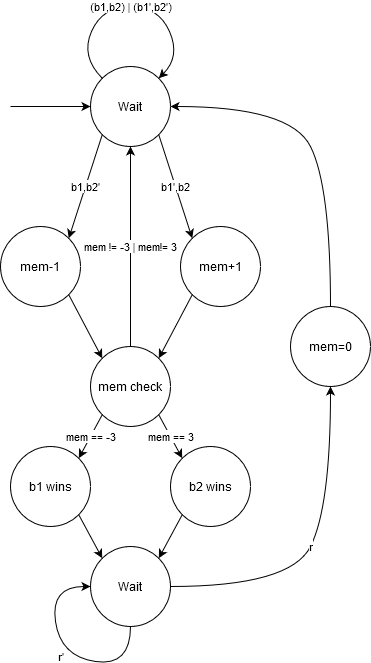

The diagram above was exported from draw.io. Its source (the exported page's mxGraphModel, read from the mxfile embedded in the PNG):
<mxGraphModel dx="1422" dy="830" grid="1" gridSize="10" guides="1" tooltips="1" connect="1" arrows="1" fold="1" page="1" pageScale="1" pageWidth="827" pageHeight="1169" math="0" shadow="0">
  <root>
    <mxCell id="0" />
    <mxCell id="1" parent="0" />
    <mxCell id="1_CM0BBesEv4Azfldd7L-1" value="mem-1" style="ellipse;whiteSpace=wrap;html=1;aspect=fixed;" parent="1" vertex="1">
      <mxGeometry x="30" y="320" width="80" height="80" as="geometry" />
    </mxCell>
    <mxCell id="1_CM0BBesEv4Azfldd7L-2" value="mem+1" style="ellipse;whiteSpace=wrap;html=1;aspect=fixed;" parent="1" vertex="1">
      <mxGeometry x="210" y="320" width="80" height="80" as="geometry" />
    </mxCell>
    <mxCell id="1_CM0BBesEv4Azfldd7L-3" value="Wait" style="ellipse;whiteSpace=wrap;html=1;aspect=fixed;" parent="1" vertex="1">
      <mxGeometry x="120" y="160" width="80" height="80" as="geometry" />
    </mxCell>
    <mxCell id="1_CM0BBesEv4Azfldd7L-4" value="(b1,b2) | (b1',b2')" style="curved=1;endArrow=classic;html=1;exitX=0;exitY=0;exitDx=0;exitDy=0;entryX=1;entryY=0;entryDx=0;entryDy=0;" parent="1" edge="1">
      <mxGeometry width="50" height="50" relative="1" as="geometry">
        <mxPoint x="131.7157287525381" y="171.7157287525381" as="sourcePoint" />
        <mxPoint x="188.2842712474619" y="171.7157287525381" as="targetPoint" />
        <Array as="points">
          <mxPoint x="110" y="150" />
          <mxPoint x="132" y="100" />
          <mxPoint x="188" y="100" />
          <mxPoint x="210" y="150" />
        </Array>
      </mxGeometry>
    </mxCell>
    <mxCell id="1_CM0BBesEv4Azfldd7L-6" value="" style="endArrow=classic;html=1;" parent="1" edge="1">
      <mxGeometry width="50" height="50" relative="1" as="geometry">
        <mxPoint x="40" y="200" as="sourcePoint" />
        <mxPoint x="120" y="200" as="targetPoint" />
      </mxGeometry>
    </mxCell>
    <mxCell id="1_CM0BBesEv4Azfldd7L-7" value="b1,b2'" style="endArrow=classic;html=1;exitX=0;exitY=1;exitDx=0;exitDy=0;entryX=1;entryY=0;entryDx=0;entryDy=0;" parent="1" source="1_CM0BBesEv4Azfldd7L-3" target="1_CM0BBesEv4Azfldd7L-1" edge="1">
      <mxGeometry width="50" height="50" relative="1" as="geometry">
        <mxPoint x="80" y="240" as="sourcePoint" />
        <mxPoint x="120" y="310" as="targetPoint" />
      </mxGeometry>
    </mxCell>
    <mxCell id="1_CM0BBesEv4Azfldd7L-8" value="&lt;div&gt;b1',b2&lt;/div&gt;" style="endArrow=classic;html=1;exitX=1;exitY=1;exitDx=0;exitDy=0;entryX=0;entryY=0;entryDx=0;entryDy=0;" parent="1" source="1_CM0BBesEv4Azfldd7L-3" target="1_CM0BBesEv4Azfldd7L-2" edge="1">
      <mxGeometry width="50" height="50" relative="1" as="geometry">
        <mxPoint x="210" y="450" as="sourcePoint" />
        <mxPoint x="260" y="400" as="targetPoint" />
      </mxGeometry>
    </mxCell>
    <mxCell id="1_CM0BBesEv4Azfldd7L-9" value="mem check" style="ellipse;whiteSpace=wrap;html=1;aspect=fixed;" parent="1" vertex="1">
      <mxGeometry x="120" y="440" width="80" height="80" as="geometry" />
    </mxCell>
    <mxCell id="1_CM0BBesEv4Azfldd7L-10" value="" style="endArrow=classic;html=1;entryX=1;entryY=0;entryDx=0;entryDy=0;exitX=0;exitY=1;exitDx=0;exitDy=0;" parent="1" source="1_CM0BBesEv4Azfldd7L-2" target="1_CM0BBesEv4Azfldd7L-9" edge="1">
      <mxGeometry width="50" height="50" relative="1" as="geometry">
        <mxPoint x="210" y="450" as="sourcePoint" />
        <mxPoint x="260" y="400" as="targetPoint" />
      </mxGeometry>
    </mxCell>
    <mxCell id="1_CM0BBesEv4Azfldd7L-11" value="" style="endArrow=classic;html=1;exitX=1;exitY=1;exitDx=0;exitDy=0;entryX=0;entryY=0;entryDx=0;entryDy=0;" parent="1" source="1_CM0BBesEv4Azfldd7L-1" target="1_CM0BBesEv4Azfldd7L-9" edge="1">
      <mxGeometry width="50" height="50" relative="1" as="geometry">
        <mxPoint x="210" y="450" as="sourcePoint" />
        <mxPoint x="250" y="480" as="targetPoint" />
      </mxGeometry>
    </mxCell>
    <mxCell id="1_CM0BBesEv4Azfldd7L-12" value="mem != -3 | mem!= 3" style="endArrow=classic;html=1;exitX=0.5;exitY=0;exitDx=0;exitDy=0;entryX=0.5;entryY=1;entryDx=0;entryDy=0;" parent="1" source="1_CM0BBesEv4Azfldd7L-9" target="1_CM0BBesEv4Azfldd7L-3" edge="1">
      <mxGeometry width="50" height="50" relative="1" as="geometry">
        <mxPoint x="210" y="450" as="sourcePoint" />
        <mxPoint x="260" y="400" as="targetPoint" />
        <mxPoint as="offset" />
      </mxGeometry>
    </mxCell>
    <mxCell id="1_CM0BBesEv4Azfldd7L-13" value="mem == -3" style="endArrow=classic;html=1;exitX=0;exitY=1;exitDx=0;exitDy=0;entryX=1;entryY=0;entryDx=0;entryDy=0;" parent="1" source="1_CM0BBesEv4Azfldd7L-9" target="1_CM0BBesEv4Azfldd7L-30" edge="1">
      <mxGeometry width="50" height="50" relative="1" as="geometry">
        <mxPoint x="210" y="450" as="sourcePoint" />
        <mxPoint x="80" y="520" as="targetPoint" />
      </mxGeometry>
    </mxCell>
    <mxCell id="1_CM0BBesEv4Azfldd7L-17" value="Wait" style="ellipse;whiteSpace=wrap;html=1;aspect=fixed;" parent="1" vertex="1">
      <mxGeometry x="120" y="640" width="80" height="80" as="geometry" />
    </mxCell>
    <mxCell id="1_CM0BBesEv4Azfldd7L-20" value="r'" style="curved=1;endArrow=classic;html=1;exitX=0.5;exitY=1;exitDx=0;exitDy=0;entryX=0;entryY=0.5;entryDx=0;entryDy=0;" parent="1" source="1_CM0BBesEv4Azfldd7L-17" target="1_CM0BBesEv4Azfldd7L-17" edge="1">
      <mxGeometry width="50" height="50" relative="1" as="geometry">
        <mxPoint x="220" y="750" as="sourcePoint" />
        <mxPoint x="270" y="700" as="targetPoint" />
        <Array as="points">
          <mxPoint x="160" y="760" />
          <mxPoint x="90" y="750" />
          <mxPoint x="80" y="680" />
        </Array>
      </mxGeometry>
    </mxCell>
    <mxCell id="1_CM0BBesEv4Azfldd7L-21" value="mem=0" style="ellipse;whiteSpace=wrap;html=1;aspect=fixed;" parent="1" vertex="1">
      <mxGeometry x="320" y="400" width="80" height="80" as="geometry" />
    </mxCell>
    <mxCell id="1_CM0BBesEv4Azfldd7L-22" value="r" style="curved=1;endArrow=classic;html=1;entryX=0.5;entryY=1;entryDx=0;entryDy=0;exitX=1;exitY=0.5;exitDx=0;exitDy=0;" parent="1" source="1_CM0BBesEv4Azfldd7L-17" target="1_CM0BBesEv4Azfldd7L-21" edge="1">
      <mxGeometry width="50" height="50" relative="1" as="geometry">
        <mxPoint x="240" y="670" as="sourcePoint" />
        <mxPoint x="250" y="590" as="targetPoint" />
        <Array as="points">
          <mxPoint x="320" y="680" />
          <mxPoint x="360" y="600" />
        </Array>
      </mxGeometry>
    </mxCell>
    <mxCell id="1_CM0BBesEv4Azfldd7L-26" value="" style="curved=1;endArrow=classic;html=1;exitX=0.5;exitY=0;exitDx=0;exitDy=0;entryX=1;entryY=0.5;entryDx=0;entryDy=0;" parent="1" source="1_CM0BBesEv4Azfldd7L-21" target="1_CM0BBesEv4Azfldd7L-3" edge="1">
      <mxGeometry width="50" height="50" relative="1" as="geometry">
        <mxPoint x="210" y="510" as="sourcePoint" />
        <mxPoint x="260" y="460" as="targetPoint" />
        <Array as="points">
          <mxPoint x="360" y="280" />
          <mxPoint x="320" y="200" />
        </Array>
      </mxGeometry>
    </mxCell>
    <mxCell id="1_CM0BBesEv4Azfldd7L-27" value="b2 wins" style="ellipse;whiteSpace=wrap;html=1;" parent="1" vertex="1">
      <mxGeometry x="200" y="540" width="80" height="80" as="geometry" />
    </mxCell>
    <mxCell id="1_CM0BBesEv4Azfldd7L-28" value="mem == 3" style="endArrow=classic;html=1;exitX=1;exitY=1;exitDx=0;exitDy=0;entryX=0;entryY=0;entryDx=0;entryDy=0;" parent="1" source="1_CM0BBesEv4Azfldd7L-9" target="1_CM0BBesEv4Azfldd7L-27" edge="1">
      <mxGeometry width="50" height="50" relative="1" as="geometry">
        <mxPoint x="210" y="510" as="sourcePoint" />
        <mxPoint x="260" y="460" as="targetPoint" />
      </mxGeometry>
    </mxCell>
    <mxCell id="1_CM0BBesEv4Azfldd7L-29" value="" style="endArrow=classic;html=1;entryX=1;entryY=0;entryDx=0;entryDy=0;exitX=0;exitY=1;exitDx=0;exitDy=0;" parent="1" source="1_CM0BBesEv4Azfldd7L-27" target="1_CM0BBesEv4Azfldd7L-17" edge="1">
      <mxGeometry width="50" height="50" relative="1" as="geometry">
        <mxPoint x="210" y="510" as="sourcePoint" />
        <mxPoint x="260" y="460" as="targetPoint" />
      </mxGeometry>
    </mxCell>
    <mxCell id="1_CM0BBesEv4Azfldd7L-30" value="b1 wins" style="ellipse;whiteSpace=wrap;html=1;aspect=fixed;" parent="1" vertex="1">
      <mxGeometry x="40" y="540" width="80" height="80" as="geometry" />
    </mxCell>
    <mxCell id="1_CM0BBesEv4Azfldd7L-31" value="" style="endArrow=classic;html=1;exitX=1;exitY=1;exitDx=0;exitDy=0;entryX=0;entryY=0;entryDx=0;entryDy=0;" parent="1" source="1_CM0BBesEv4Azfldd7L-30" target="1_CM0BBesEv4Azfldd7L-17" edge="1">
      <mxGeometry width="50" height="50" relative="1" as="geometry">
        <mxPoint x="210" y="510" as="sourcePoint" />
        <mxPoint x="260" y="460" as="targetPoint" />
      </mxGeometry>
    </mxCell>
  </root>
</mxGraphModel>